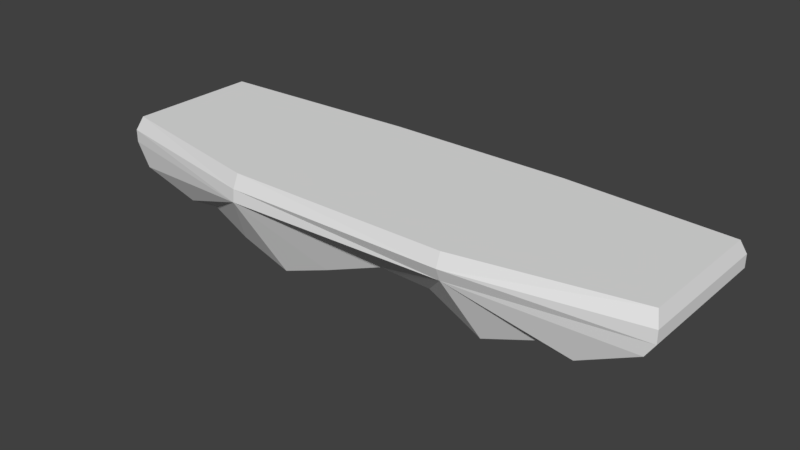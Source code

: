 # Source: Floor_Plains_Floating_01.blend  (saved by Blender 2.78.0; exported with 4.5.12 LTS)
import bpy
from mathutils import Matrix  # noqa: F401  (used for matrix-valued properties, if any)

bpy.ops.wm.read_factory_settings(use_empty=True)
scene = bpy.context.scene
scene.name = 'Scene'

# ---- collections
col_collection_1 = bpy.data.collections.new('Collection 1'); scene.collection.children.link(col_collection_1)

# ---- world
world_world = bpy.data.worlds.new('World'); scene.world = world_world
world_world.color = (0.05088, 0.05088, 0.05088)
world_world.use_sun_shadow = False
world_world.sun_shadow_jitter_overblur = 0.0
world_world.cycles.sampling_method = 'MANUAL'

# ---- meshes
me_cube = bpy.data.meshes.new('Cube')
me_cube.from_pydata([(1.93, -0.5, 0.4238), (1.93, 0.5, 0.4238), (-1.894, -0.5, 0.3516), (-1.894, 0.5, 0.3516), (-1.453, -0.5, 0.2313), (-1.218, -0.5, 0.2603), (-0.9455, -0.5, 0.1208), (-0.5819, -0.5, 0.00134), (-0.2182, -0.5, 0.1377), (0.2182, -0.5, 0.3151), (0.5819, -0.5, 0.3053), (0.9455, -0.5, 0.1208), (1.309, -0.5, 0.2603), (1.54, -0.5, 0.2313), (-1.453, 0.5, 0.2313), (-1.218, 0.5, 0.2603), (-0.9455, 0.5, 0.1208), (-0.5819, 0.5, 0.00134), (-0.2182, 0.5, 0.1377), (0.2182, 0.5, 0.3151), (0.5819, 0.5, 0.3053), (0.9455, 0.5, 0.1208), (1.309, 0.5, 0.2603), (1.54, 0.5, 0.2313), (1.991, 0.5, 0.517), (1.991, -0.5, 0.517), (-1.991, 0.5, 0.517), (-1.991, -0.5, 0.517), (0.7925, 0.5839, 0.517), (-0.7703, 0.6109, 0.517), (-0.7703, -0.7359, 0.517), (0.7925, -0.6827, 0.517), (1.991, 0.5, 0.6039), (1.959, 0.4586, 0.6972), (1.959, -0.4586, 0.6972), (1.991, -0.5, 0.6039), (-1.959, 0.4586, 0.6972), (-1.991, 0.5, 0.6039), (-1.991, -0.5, 0.6039), (-1.959, -0.4586, 0.6972), (0.7925, -0.6804, 0.6972), (1.094, 0.565, 0.6039), (0.0, 0.565, 0.6039), (0.7925, 0.5237, 0.6972), (-1.05, 0.6109, 0.6039), (-0.4909, 0.5237, 0.6972), (-0.7703, -0.7272, 0.6039), (-0.7703, -0.6858, 0.6972), (0.7925, -0.7167, 0.6039)], [], [(1, 28, 24), (29, 3, 26), (4, 3, 14), (30, 2, 4), (19, 29, 28), (5, 30, 4), (0, 23, 1), (13, 22, 23), (12, 21, 22), (11, 20, 21), (10, 19, 20), (9, 18, 19), (8, 17, 18), (7, 16, 17), (6, 15, 16), (5, 14, 15), (2, 26, 3), (31, 12, 13), (12, 31, 11), (31, 10, 11), (31, 9, 10), (9, 30, 8), (8, 30, 7), (30, 6, 7), (30, 5, 6), (0, 31, 13), (24, 0, 1), (1, 23, 28), (29, 14, 3), (28, 23, 22), (4, 2, 3), (30, 27, 2), (22, 21, 28), (28, 21, 20), (28, 20, 19), (19, 18, 29), (18, 17, 29), (29, 17, 16), (29, 16, 15), (15, 14, 29), (0, 13, 23), (13, 12, 22), (12, 11, 21), (11, 10, 20), (10, 9, 19), (9, 8, 18), (8, 7, 17), (7, 6, 16), (6, 5, 15), (5, 4, 14), (2, 27, 26), (9, 31, 30), (0, 25, 31), (29, 42, 28), (24, 25, 0), (34, 32, 33), (38, 36, 37), (48, 34, 40), (41, 33, 32), (42, 43, 41), (44, 45, 42), (46, 39, 38), (48, 47, 46), (48, 31, 25, 35), (36, 39, 47), (36, 47, 45), (43, 45, 40), (45, 47, 40), (40, 34, 33), (40, 33, 43), (34, 35, 32), (38, 39, 36), (44, 37, 36), (48, 35, 34), (41, 43, 33), (42, 45, 43), (44, 36, 45), (46, 47, 39), (48, 40, 47), (35, 25, 24, 32), (28, 42, 41), (44, 29, 26, 37), (29, 44, 42), (32, 24, 28, 41), (46, 30, 31, 48), (38, 27, 30, 46), (37, 26, 27, 38)])
_uv = me_cube.uv_layers.new(name='UVMap')
_uv.uv.foreach_set('vector', [0.2933, 0.02193, 0.2721, 0.05121, 0.2721, 0.02035, 0.2721, 0.09145, 0.2946, 0.1204, 0.2721, 0.1229, 0.5754, 0.4451, 0.5352, 0.4689, 0.5352, 0.4451, 0.225, 0.05178, 0.2475, 0.02285, 0.2495, 0.03419, 0.2952, 0.066, 0.2721, 0.09145, 0.2721, 0.05121, 0.249, 0.04025, 0.225, 0.05178, 0.2495, 0.03419, 0.5754, 0.2617, 0.5352, 0.2828, 0.5352, 0.2617, 0.5754, 0.2828, 0.5352, 0.2953, 0.5352, 0.2828, 0.5754, 0.2953, 0.5352, 0.315, 0.5352, 0.2953, 0.5754, 0.315, 0.5352, 0.3347, 0.5352, 0.315, 0.5754, 0.3347, 0.5352, 0.3544, 0.5352, 0.3347, 0.5754, 0.3544, 0.5352, 0.3781, 0.5352, 0.3544, 0.5754, 0.3781, 0.5352, 0.3978, 0.5352, 0.3781, 0.5754, 0.3978, 0.5352, 0.4175, 0.5352, 0.3978, 0.5754, 0.4175, 0.5352, 0.4323, 0.5352, 0.4175, 0.5754, 0.4323, 0.5352, 0.4451, 0.5352, 0.4323, 0.2863, 0.1773, 0.3138, 0.1336, 0.3138, 0.1773, 0.225, 0.09202, 0.249, 0.1053, 0.2495, 0.1113, 0.249, 0.1053, 0.225, 0.09202, 0.2514, 0.09596, 0.225, 0.09202, 0.2483, 0.0866, 0.2514, 0.09596, 0.225, 0.09202, 0.2481, 0.07724, 0.2483, 0.0866, 0.2481, 0.07724, 0.225, 0.05178, 0.2511, 0.066, 0.2511, 0.066, 0.225, 0.05178, 0.2534, 0.05663, 0.225, 0.05178, 0.2514, 0.04727, 0.2534, 0.05663, 0.225, 0.05178, 0.249, 0.04025, 0.2514, 0.04727, 0.2463, 0.1213, 0.225, 0.09202, 0.2495, 0.1113, 0.2254, 0.1515, 0.2063, 0.1229, 0.2254, 0.1229, 0.2933, 0.02193, 0.2966, 0.03196, 0.2721, 0.05121, 0.2721, 0.09145, 0.2966, 0.109, 0.2946, 0.1204, 0.2721, 0.05121, 0.2966, 0.03196, 0.2961, 0.03791, 0.5754, 0.4451, 0.5754, 0.4689, 0.5352, 0.4689, 0.225, 0.05178, 0.225, 0.02035, 0.2475, 0.02285, 0.2961, 0.03791, 0.2984, 0.04727, 0.2721, 0.05121, 0.2721, 0.05121, 0.2984, 0.04727, 0.2953, 0.05663, 0.2721, 0.05121, 0.2953, 0.05663, 0.2952, 0.066, 0.2952, 0.066, 0.2981, 0.07724, 0.2721, 0.09145, 0.2981, 0.07724, 0.3004, 0.0866, 0.2721, 0.09145, 0.2721, 0.09145, 0.3004, 0.0866, 0.2984, 0.09596, 0.2721, 0.09145, 0.2984, 0.09596, 0.2961, 0.103, 0.2961, 0.103, 0.2966, 0.109, 0.2721, 0.09145, 0.5754, 0.2617, 0.5754, 0.2828, 0.5352, 0.2828, 0.5754, 0.2828, 0.5754, 0.2953, 0.5352, 0.2953, 0.5754, 0.2953, 0.5754, 0.315, 0.5352, 0.315, 0.5754, 0.315, 0.5754, 0.3347, 0.5352, 0.3347, 0.5754, 0.3347, 0.5754, 0.3544, 0.5352, 0.3544, 0.5754, 0.3544, 0.5754, 0.3781, 0.5352, 0.3781, 0.5754, 0.3781, 0.5754, 0.3978, 0.5352, 0.3978, 0.5754, 0.3978, 0.5754, 0.4175, 0.5352, 0.4175, 0.5754, 0.4175, 0.5754, 0.4323, 0.5352, 0.4323, 0.5754, 0.4323, 0.5754, 0.4451, 0.5352, 0.4451, 0.2863, 0.1773, 0.2863, 0.1336, 0.3138, 0.1336, 0.2481, 0.07724, 0.225, 0.09202, 0.225, 0.05178, 0.2463, 0.1213, 0.225, 0.1229, 0.225, 0.09202, 0.2721, 0.09145, 0.2534, 0.07162, 0.2721, 0.05121, 0.2254, 0.1515, 0.2063, 0.1515, 0.2063, 0.1229, 0.2691, 0.6758, 0.2478, 0.71, 0.2456, 0.7061, 0.2356, 0.7055, 0.2568, 0.6712, 0.2611, 0.6723, 0.2712, 0.6268, 0.2691, 0.6758, 0.2669, 0.627, 0.2548, 0.5435, 0.2487, 0.5076, 0.2529, 0.506, 0.257, 0.5892, 0.2511, 0.5563, 0.2548, 0.5435, 0.2592, 0.633, 0.2537, 0.6099, 0.257, 0.5892, 0.2682, 0.5615, 0.2617, 0.5121, 0.2659, 0.5105, 0.2712, 0.6268, 0.264, 0.5617, 0.2682, 0.5615, 0.2063, 0.09202, 0.225, 0.09202, 0.225, 0.1229, 0.2063, 0.1229, 0.1214, 0.708, 0.02996, 0.708, 0.02996, 0.645, 0.1214, 0.708, 0.02996, 0.645, 0.1214, 0.6302, 0.1214, 0.5622, 0.1214, 0.6302, 0.02996, 0.5622, 0.1214, 0.6302, 0.02996, 0.645, 0.02996, 0.5622, 0.02996, 0.5622, 0.02996, 0.5004, 0.1214, 0.5004, 0.02996, 0.5622, 0.1214, 0.5004, 0.1214, 0.5622, 0.2691, 0.6758, 0.2734, 0.6769, 0.2478, 0.71, 0.2356, 0.7055, 0.2334, 0.7017, 0.2568, 0.6712, 0.2592, 0.633, 0.2611, 0.6723, 0.2568, 0.6712, 0.2712, 0.6268, 0.2734, 0.6769, 0.2691, 0.6758, 0.2548, 0.5435, 0.2511, 0.5563, 0.2487, 0.5076, 0.257, 0.5892, 0.2537, 0.6099, 0.2511, 0.5563, 0.2592, 0.633, 0.2568, 0.6712, 0.2537, 0.6099, 0.2682, 0.5615, 0.264, 0.5617, 0.2617, 0.5121, 0.2712, 0.6268, 0.2669, 0.627, 0.264, 0.5617, 0.2063, 0.1768, 0.2063, 0.1515, 0.2254, 0.1515, 0.2254, 0.1768, 0.2721, 0.05121, 0.2534, 0.07162, 0.2534, 0.04344, 0.2534, 0.09865, 0.2721, 0.09145, 0.2721, 0.1229, 0.2534, 0.1229, 0.2721, 0.09145, 0.2534, 0.09865, 0.2534, 0.07162, 0.2534, 0.02035, 0.2721, 0.02035, 0.2721, 0.05121, 0.2534, 0.04344, 0.2063, 0.05178, 0.225, 0.05178, 0.225, 0.09202, 0.2063, 0.09202, 0.2063, 0.02035, 0.225, 0.02035, 0.225, 0.05178, 0.2063, 0.05178, 0.3138, 0.0974, 0.3138, 0.1336, 0.2863, 0.1336, 0.2863, 0.0974])
me_cube.use_remesh_preserve_volume = False
me_cube.use_remesh_preserve_attributes = False
me_cube.use_mirror_vertex_groups = False
me_cube.use_paint_bone_selection = False
me_cube.use_paint_mask = True
me_cube.update()

# ---- objects
ob_cube = bpy.data.objects.new('Cube', me_cube)

# ---- transforms, parenting, visibility, modifiers, constraints
ob_cube.location = (0.0, 0.0, 0.0)
ob_cube.lineart.crease_threshold = 0.0

# ---- collection membership
col_collection_1.objects.link(ob_cube)

# ---- scene / render settings (as saved in the file)
scene.frame_start = 1; scene.frame_end = 250; scene.frame_set(1)
scene.render.engine = 'BLENDER_EEVEE_NEXT'
scene.render.resolution_percentage = 50
scene.render.dither_intensity = 0.0
scene.cycles.use_denoising = False
scene.cycles.samples = 128
scene.cycles.sampling_pattern = 'TABULATED_SOBOL'
scene.cycles.light_sampling_threshold = 0.0
scene.cycles.use_adaptive_sampling = False
scene.cycles.use_light_tree = False
scene.cycles.blur_glossy = 0.0
scene.cycles.sample_clamp_indirect = 0.0
scene.view_settings.view_transform = 'Standard'
bpy.context.view_layer.update()

# ---- added for rendering (the .blend has no active camera and no usable light): camera, sun
cam_auto = bpy.data.cameras.new('AutoCamera')
cam_auto.lens = 50.0
cam_auto.sensor_width = 36.0
cam_auto.clip_end = 1000.0
ob_auto_camera = bpy.data.objects.new('AutoCamera', cam_auto)
scene.collection.objects.link(ob_auto_camera)
ob_auto_camera.location = (3.94199, -4.79287, 3.50284)
ob_auto_camera.rotation_euler = (1.09748, -7.21219e-08, 0.694738)
scene.camera = ob_auto_camera
light_auto_sun = bpy.data.lights.new('AutoSun', 'SUN')
light_auto_sun.energy = 3.0
light_auto_sun.angle = 0.0523599
ob_auto_sun = bpy.data.objects.new('AutoSun', light_auto_sun)
scene.collection.objects.link(ob_auto_sun)
ob_auto_sun.rotation_euler = (0.872665, 0.174533, 0.523599)
bpy.context.view_layer.update()
